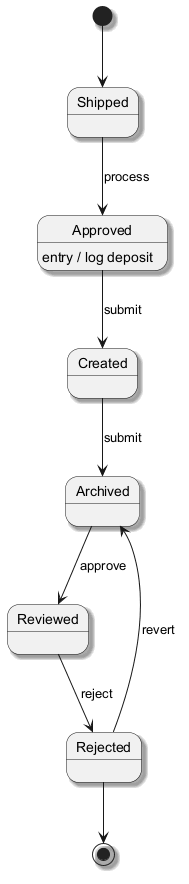

The diagram above was rendered by PlantUML. Its source (embedded in the PNG):
@startuml
skinparam backgroundColor #FFFFFF
skinparam classBackgroundColor #F3E5F5
skinparam classBorderColor #6A1B9A
skinparam shadowing true
[*] --> Shipped
Shipped --> Approved : process
Approved --> Created : submit
Approved : entry / log deposit
Created --> Archived : submit
Archived --> Reviewed : approve
Reviewed --> Rejected : reject
Rejected --> Archived : revert
Rejected --> [*]
@enduml